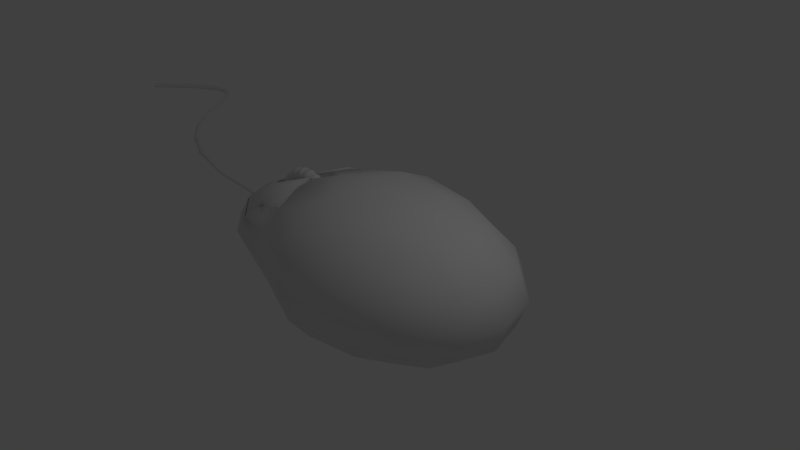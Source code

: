 # Source: untitled.blend  (saved by Blender 2.79.0; exported with 4.5.12 LTS)
import bpy
from mathutils import Matrix  # noqa: F401  (used for matrix-valued properties, if any)

bpy.ops.wm.read_factory_settings(use_empty=True)
scene = bpy.context.scene
scene.name = 'Scene'

# ---- collections
col_collection_1 = bpy.data.collections.new('Collection 1'); scene.collection.children.link(col_collection_1)

# ---- materials (node trees are filled in below, after node groups)
mat_material = bpy.data.materials.new('Material')
mat_material.alpha_threshold = 0.0
mat_material.roughness = 0.5
mat_material.line_color = (0.0, 0.0, 0.0, 1.0)

# ---- material node trees

# ---- world
world_world = bpy.data.worlds.new('World'); scene.world = world_world
world_world.color = (0.05088, 0.05088, 0.05088)
world_world.use_sun_shadow = False
world_world.sun_shadow_jitter_overblur = 0.0
world_world.cycles.sampling_method = 'MANUAL'

# ---- cameras
cam_camera = bpy.data.cameras.new('Camera')
cam_camera.clip_end = 100.0
cam_camera.lens = 35.0
cam_camera.sensor_width = 32.0
cam_camera.sensor_height = 18.0
cam_camera.ortho_scale = 7.314
cam_camera.dof.focus_distance = 0.0

# ---- lights
light_lamp = bpy.data.lights.new('Lamp', 'POINT')
light_lamp.transmission_factor = 0.0
light_lamp.cutoff_distance = 30.0
light_lamp.energy = 100.0
light_lamp.shadow_buffer_clip_start = 1.001
light_lamp.shadow_soft_size = 0.1
light_lamp.shadow_maximum_resolution = 0.006
light_lamp.use_absolute_resolution = True

# ---- meshes
me_cubeziercurve = bpy.data.meshes.new('CUBezierCurve')
me_cubeziercurve.from_pydata([(-8.346, 1.582, -1.292), (-8.32, 1.556, -1.329), (-8.346, 1.582, -1.366), (-8.372, 1.608, -1.329), (-7.794, 2.086, -1.292), (-7.771, 2.056, -1.329), (-7.794, 2.086, -1.366), (-7.816, 2.115, -1.329), (-7.383, 2.349, -1.292), (-7.37, 2.315, -1.329), (-7.383, 2.349, -1.366), (-7.397, 2.383, -1.329), (-7.076, 2.409, -1.292), (-7.08, 2.372, -1.329), (-7.076, 2.409, -1.366), (-7.072, 2.446, -1.329), (-6.833, 2.303, -1.292), (-6.855, 2.273, -1.329), (-6.833, 2.303, -1.366), (-6.812, 2.334, -1.329), (-6.616, 2.07, -1.292), (-6.644, 2.046, -1.329), (-6.616, 2.07, -1.366), (-6.587, 2.093, -1.329), (-6.384, 1.746, -1.292), (-6.414, 1.724, -1.329), (-6.384, 1.746, -1.366), (-6.354, 1.768, -1.329), (-6.099, 1.369, -1.292), (-6.127, 1.345, -1.329), (-6.099, 1.369, -1.366), (-6.071, 1.393, -1.329), (-5.722, 0.9759, -1.292), (-5.746, 0.9481, -1.329), (-5.722, 0.9759, -1.366), (-5.698, 1.004, -1.329), (-5.214, 0.6052, -1.292), (-5.233, 0.5733, -1.329), (-5.214, 0.6052, -1.366), (-5.195, 0.6372, -1.329), (-4.536, 0.294, -1.292), (-4.548, 0.259, -1.329), (-4.536, 0.294, -1.366), (-4.523, 0.329, -1.329), (-3.647, 0.08294, -1.316), (-3.649, 0.05832, -1.341), (-3.648, 0.07975, -1.366), (-3.64, 0.1191, -1.34), (-2.511, 0.003193, -1.316), (-2.508, -0.02186, -1.341), (-2.512, 3.725e-09, -1.366), (-2.504, 0.03287, -1.332), (-0.04632, -0.001853, -2.396), (0.8739, -0.001854, -2.326), (-0.04632, -0.5711, -2.326), (-0.9786, -0.001853, -2.185), (-0.04632, 0.5674, -2.326), (0.8101, 0.5279, -2.259), (0.8101, -0.5316, -2.259), (-0.9133, -0.4374, -2.14), (-0.9133, 0.4337, -2.14), (-0.04632, -0.001854, -0.2888), (-0.04632, 0.5674, -0.3596), (-0.04632, -0.5711, -0.3596), (0.8739, -0.001854, -0.3596), (0.8101, 0.5279, -0.4262), (-0.9133, 0.4337, -0.6079), (-0.9297, -0.435, -0.6083), (0.8101, -0.5316, -0.4262), (2.259, -0.001854, -1.343), (2.104, 0.5674, -1.343), (2.104, -0.001854, -0.9219), (2.104, -0.5711, -1.343), (2.104, -0.001854, -1.763), (1.958, 0.5279, -1.734), (1.958, 0.5279, -0.9511), (1.958, -0.5316, -0.9511), (1.958, -0.5316, -1.734), (-0.04632, -1.428, -1.343), (0.8739, -1.332, -1.343), (-0.04632, -1.332, -0.9219), (-0.9799, -1.097, -1.343), (-0.04632, -1.332, -1.763), (0.8101, -1.242, -1.734), (0.8101, -1.242, -0.9511), (-0.9137, -1.021, -1.005), (-0.9137, -1.021, -1.681), (-2.356, -0.1032, -1.347), (-2.253, -0.4755, -1.343), (-2.217, 0.01967, -1.04), (-2.253, 0.4718, -1.343), (-2.253, -0.001853, -1.603), (-2.103, -0.4424, -1.588), (-2.091, -0.4413, -1.148), (-2.103, 0.4387, -1.16), (-2.103, 0.4387, -1.588), (-0.04632, 1.424, -1.343), (0.8739, 1.328, -1.343), (-0.04632, 1.328, -1.763), (-0.9799, 1.093, -1.343), (-0.04632, 1.328, -0.9219), (0.8101, 1.238, -0.9511), (0.8101, 1.238, -1.734), (-0.9137, 1.018, -1.681), (-0.9137, 1.018, -1.005), (1.525, 0.4885, -2.061), (1.641, -0.001854, -2.114), (1.525, -0.4922, -2.061), (0.7463, 0.9703, -2.061), (-0.04632, 1.042, -2.114), (-0.8485, 0.7971, -1.975), (1.525, 0.9703, -1.705), (1.641, 1.042, -1.343), (1.525, 0.9703, -0.9802), (0.7463, -0.974, -2.061), (-0.04632, -1.046, -2.114), (-0.8485, -0.8008, -1.975), (1.525, -0.974, -1.705), (1.641, -1.046, -1.343), (1.525, -0.974, -0.9802), (-1.653, -0.4082, -1.842), (-1.774, -0.001853, -1.863), (-1.653, 0.4045, -1.842), (-1.654, -0.8077, -1.593), (-1.776, -0.8684, -1.343), (-1.658, -0.7713, -1.043), (-1.654, 0.804, -1.593), (-1.776, 0.8647, -1.343), (-1.654, 0.7786, -1.049), (1.525, 0.4885, -0.6241), (1.641, -0.001854, -0.571), (1.525, -0.4922, -0.6241), (0.7463, 0.9703, -0.6241), (-0.04632, 1.042, -0.571), (-0.8874, 0.7732, -0.6866), (0.7463, -0.974, -0.6241), (-0.04632, -1.046, -0.571), (-0.9019, -0.7672, -0.6864), (-1.651, -0.4078, -0.8128), (-1.65, 0.4041, -0.8137), (1.29, 0.8247, -1.954), (1.29, -0.8284, -1.954), (-1.409, -0.6852, -1.798), (-1.409, 0.6815, -1.798), (1.29, 0.8247, -0.7317), (1.29, -0.8284, -0.7317), (-1.418, -0.6749, -0.9437), (-1.409, 0.6815, -0.9502), (-0.9834, 0.1915, -0.5059), (-0.9938, -0.2039, -0.5104), (-0.6093, -0.001854, -0.4162), (-0.9618, 0.06301, -0.707), (-0.9618, -0.06672, -0.707), (-1.724, -0.1888, -0.8921), (-1.721, 0.1752, -0.8942), (-1.979, 0.01966, -0.9109), (-1.741, -0.06668, -1.023), (-1.741, 0.06297, -1.023), (-0.9133, 0.4337, -0.5448), (-0.8485, 0.7971, -0.7103), (-2.205, -0.03121, -1.034), (-2.103, 0.4387, -1.097), (-1.654, 0.804, -1.092), (-1.409, 0.6815, -0.8871), (-1.721, 0.1752, -0.8311), (-1.983, -0.0312, -0.9136), (-0.952, 0.1754, -0.5181), (-0.9133, -0.4374, -0.5448), (-0.8485, -0.8008, -0.7103), (-2.253, -0.001854, -1.083), (-2.103, -0.4424, -1.097), (-1.654, -0.8077, -1.092), (-1.409, -0.6852, -0.8871), (-1.99, -0.001854, -0.9398), (-1.721, -0.1789, -0.8311), (-0.952, -0.1791, -0.5181), (-0.9486, 0.4301, -0.5303), (-0.8485, 0.7971, -0.7734), (-2.253, -0.001854, -1.146), (-2.075, 0.4362, -1.054), (-1.654, 0.804, -1.155), (-1.422, 0.6627, -0.8555), (-1.718, 0.1913, -0.8055), (-1.99, -0.001854, -1.003), (-0.952, 0.1754, -0.5812), (-0.9617, -0.4317, -0.5336), (-0.8666, -0.7888, -0.7695), (-2.237, -0.01177, -1.134), (-2.067, -0.4391, -1.048), (-1.657, -0.7944, -1.143), (-1.431, -0.6578, -0.8536), (-1.992, -0.01177, -1.001), (-1.721, -0.2037, -0.8077), (-0.9655, -0.189, -0.5831), (-2.337, -0.1594, -1.349), (-2.337, -0.01091, -1.226), (-2.337, 0.1557, -1.336), (-2.337, 0.007207, -1.459), (-2.337, -0.1428, -1.29), (-2.337, -0.1338, -1.407), (-2.337, 0.06908, -1.238), (-2.337, -0.08848, -1.245), (-2.337, 0.1391, -1.395), (-2.337, 0.1301, -1.279), (-2.337, -0.07278, -1.447), (-2.337, 0.08477, -1.44), (-2.356, -0.007679, -1.268), (-2.356, 0.09945, -1.338), (-2.356, 0.003972, -1.417), (-2.337, -0.1428, -1.29), (-2.337, -0.1338, -1.407), (-2.356, 0.04375, -1.276), (-2.356, -0.05755, -1.28), (-2.356, 0.08879, -1.376), (-2.356, 0.08296, -1.301), (-2.356, -0.04746, -1.41), (-2.356, 0.05384, -1.405), (-2.337, -0.1594, -1.349), (-2.356, -0.09249, -1.309), (-2.356, -0.08667, -1.384), (-2.337, -0.08848, -1.245), (-2.337, -0.01091, -1.226), (-2.337, 0.06908, -1.238), (-2.337, 0.1301, -1.279), (-2.337, 0.1557, -1.336), (-2.337, 0.1391, -1.395), (-2.337, 0.08477, -1.44), (-2.337, 0.007207, -1.459), (-2.337, -0.07278, -1.447), (-2.467, -0.0545, -1.343), (-2.435, -0.07211, -1.377), (-2.435, -0.07694, -1.315), (-2.435, -0.04799, -1.291), (-2.465, -0.001853, -1.304), (-2.435, 0.03592, -1.287), (-2.435, 0.0684, -1.308), (-2.461, 0.04386, -1.335), (-2.435, 0.07323, -1.371), (-2.435, 0.04428, -1.395), (-2.465, -0.001853, -1.381), (-2.435, -0.03963, -1.398), (-2.435, -0.08577, -1.346), (-2.435, -0.006679, -1.281), (-2.435, 0.08206, -1.339), (-2.435, 0.002972, -1.405)], [], [(0, 4, 7, 3), (1, 5, 4, 0), (2, 6, 5, 1), (3, 7, 6, 2), (4, 8, 11, 7), (5, 9, 8, 4), (6, 10, 9, 5), (7, 11, 10, 6), (8, 12, 15, 11), (9, 13, 12, 8), (10, 14, 13, 9), (11, 15, 14, 10), (12, 16, 19, 15), (13, 17, 16, 12), (14, 18, 17, 13), (15, 19, 18, 14), (16, 20, 23, 19), (17, 21, 20, 16), (18, 22, 21, 17), (19, 23, 22, 18), (20, 24, 27, 23), (21, 25, 24, 20), (22, 26, 25, 21), (23, 27, 26, 22), (24, 28, 31, 27), (25, 29, 28, 24), (26, 30, 29, 25), (27, 31, 30, 26), (28, 32, 35, 31), (29, 33, 32, 28), (30, 34, 33, 29), (31, 35, 34, 30), (32, 36, 39, 35), (33, 37, 36, 32), (34, 38, 37, 33), (35, 39, 38, 34), (36, 40, 43, 39), (37, 41, 40, 36), (38, 42, 41, 37), (39, 43, 42, 38), (40, 44, 47, 43), (41, 45, 44, 40), (42, 46, 45, 41), (43, 47, 46, 42), (44, 48, 51, 47), (45, 49, 48, 44), (46, 50, 49, 45), (47, 51, 50, 46), (52, 56, 57, 53), (53, 57, 105, 106), (56, 109, 108, 57), (57, 108, 140, 105), (52, 53, 58, 54), (54, 58, 114, 115), (53, 106, 107, 58), (58, 107, 141, 114), (52, 54, 59, 55), (55, 59, 120, 121), (54, 115, 116, 59), (59, 116, 142, 120), (52, 55, 60, 56), (56, 60, 110, 109), (55, 121, 122, 60), (60, 122, 143, 110), (61, 64, 65, 62), (62, 65, 132, 133), (64, 130, 129, 65), (65, 129, 144, 132), (149, 192, 138, 185), (89, 155, 182, 139, 179), (62, 133, 159, 158), (176, 134, 181, 139), (61, 62, 158, 166, 150), (63, 167, 168, 136), (148, 176, 139, 182), (185, 138, 190, 137), (61, 63, 68, 64), (64, 68, 131, 130), (63, 136, 135, 68), (68, 135, 145, 131), (69, 73, 74, 70), (70, 74, 111, 112), (73, 106, 105, 74), (74, 105, 140, 111), (69, 70, 75, 71), (71, 75, 129, 130), (70, 112, 113, 75), (75, 113, 144, 129), (69, 71, 76, 72), (72, 76, 119, 118), (71, 130, 131, 76), (76, 131, 145, 119), (69, 72, 77, 73), (73, 77, 107, 106), (72, 118, 117, 77), (77, 117, 141, 107), (78, 82, 83, 79), (79, 83, 117, 118), (82, 115, 114, 83), (83, 114, 141, 117), (78, 79, 84, 80), (80, 84, 135, 136), (79, 118, 119, 84), (84, 119, 145, 135), (78, 80, 85, 81), (81, 85, 171, 124), (80, 136, 168, 85), (85, 168, 172, 171), (78, 81, 86, 82), (82, 86, 116, 115), (81, 124, 123, 86), (86, 123, 142, 116), (206, 211, 234, 242), (88, 92, 123, 124), (91, 121, 120, 92), (92, 120, 142, 123), (196, 203, 200, 195, 169, 161, 90), (88, 124, 171, 170), (188, 125, 190, 138), (197, 205, 202, 196, 90, 95, 91), (90, 161, 162, 127), (160, 188, 138, 192, 165), (179, 139, 181, 128), (194, 199, 204, 197, 91, 92, 88), (91, 95, 122, 121), (90, 127, 126, 95), (95, 126, 143, 122), (96, 100, 101, 97), (97, 101, 113, 112), (100, 133, 132, 101), (101, 132, 144, 113), (96, 97, 102, 98), (98, 102, 108, 109), (97, 112, 111, 102), (102, 111, 140, 108), (96, 98, 103, 99), (99, 103, 126, 127), (98, 109, 110, 103), (103, 110, 143, 126), (96, 99, 104, 100), (100, 104, 159, 133), (99, 127, 162, 104), (104, 162, 163, 159), (166, 151, 150), (151, 152, 150), (152, 175, 150), (174, 156, 173), (156, 157, 173), (157, 164, 173), (166, 164, 157, 151), (151, 157, 156, 152), (152, 156, 174, 175), (61, 150, 175, 167, 63), (177, 66, 158, 159), (178, 94, 161, 169), (94, 180, 162, 161), (180, 147, 163, 162), (147, 177, 159, 163), (154, 183, 173, 164), (184, 154, 164, 166), (66, 184, 166, 158), (183, 178, 169, 173), (67, 186, 168, 167), (93, 187, 169, 170), (189, 93, 170, 171), (146, 189, 171, 172), (186, 146, 172, 168), (191, 153, 174, 173), (153, 193, 175, 174), (193, 67, 167, 175), (187, 191, 173, 169), (134, 176, 66, 177), (89, 179, 94, 178), (179, 128, 180, 94), (128, 181, 147, 180), (181, 134, 177, 147), (182, 155, 183, 154), (148, 182, 154, 184), (176, 148, 184, 66), (155, 89, 178, 183), (185, 137, 186, 67), (188, 160, 187, 93), (125, 188, 93, 189), (190, 125, 189, 146), (137, 190, 146, 186), (165, 192, 153, 191), (192, 149, 193, 153), (149, 185, 67, 193), (160, 165, 191, 187), (198, 201, 220, 209), (196, 202, 225, 224), (201, 195, 221, 220), (199, 194, 217, 210), (200, 203, 223, 222), (197, 204, 228, 227), (203, 196, 224, 223), (202, 205, 226, 225), (205, 197, 227, 226), (195, 201, 198, 194, 88, 170, 169), (207, 213, 237, 243), (87, 218, 231, 241), (208, 215, 240, 244), (212, 206, 242, 232), (214, 207, 243, 235), (216, 208, 244, 238), (218, 212, 232, 231), (211, 214, 235, 234), (194, 198, 209, 217), (195, 200, 222, 221), (204, 199, 210, 228), (218, 87, 217, 209), (87, 219, 210, 217), (212, 218, 209, 220), (206, 212, 220, 221), (211, 206, 221, 222), (214, 211, 222, 223), (207, 214, 223, 224), (213, 207, 224, 225), (216, 213, 225, 226), (208, 216, 226, 227), (215, 208, 227, 228), (219, 215, 228, 210), (241, 231, 229, 230), (231, 232, 233, 229), (242, 234, 233, 232), (234, 235, 236, 233), (243, 237, 236, 235), (237, 238, 239, 236), (244, 240, 239, 238), (240, 230, 229, 239), (215, 219, 230, 240), (219, 87, 241, 230), (213, 216, 238, 237), (48, 233, 236, 51), (49, 229, 233, 48), (50, 239, 229, 49), (51, 236, 239, 50)])
me_cubeziercurve.polygons.foreach_set('use_smooth', [True] * 237)
me_cubeziercurve.materials.append(mat_material)
me_cubeziercurve.use_remesh_preserve_volume = False
me_cubeziercurve.use_remesh_preserve_attributes = False
me_cubeziercurve.use_mirror_vertex_groups = False
me_cubeziercurve.auto_texspace = False
me_cubeziercurve.update()
me_torus = bpy.data.meshes.new('Torus')
me_torus.from_pydata([(1.144, -1.265e-09, 4.394e-12), (1.113, -1.265e-09, 0.1144), (1.029, -1.265e-09, 0.1981), (0.9151, -1.265e-09, 0.2288), (0.8007, -1.265e-09, 0.1981), (0.717, -1.265e-09, 0.1144), (0.6863, -1.265e-09, 4.394e-12), (0.717, -1.265e-09, -0.1144), (0.8007, -1.265e-09, -0.1981), (0.9151, -1.265e-09, -0.2288), (1.029, -1.265e-09, -0.1981), (1.113, -1.265e-09, -0.1144), (1.239, 0.1632, 0.0), (1.206, 0.1588, 0.125), (1.115, 0.1468, 0.2165), (0.9914, 0.1305, 0.25), (0.8675, 0.1142, 0.2165), (0.7768, 0.1023, 0.125), (0.7436, 0.09789, 3.062e-17), (0.7768, 0.1023, -0.125), (0.8675, 0.1142, -0.2165), (0.9914, 0.1305, -0.25), (1.115, 0.1468, -0.2165), (1.206, 0.1588, -0.125), (1.105, 0.2961, 4.394e-12), (1.075, 0.2881, 0.1144), (0.9944, 0.2664, 0.1981), (0.8839, 0.2368, 0.2288), (0.7734, 0.2072, 0.1981), (0.6925, 0.1856, 0.1144), (0.6629, 0.1776, 4.394e-12), (0.6925, 0.1856, -0.1144), (0.7734, 0.2072, -0.1981), (0.8839, 0.2368, -0.2288), (0.9944, 0.2664, -0.1981), (1.075, 0.2881, -0.1144), (1.155, 0.4784, 0.0), (1.124, 0.4655, 0.125), (1.039, 0.4305, 0.2165), (0.9239, 0.3827, 0.25), (0.8084, 0.3348, 0.2165), (0.7239, 0.2998, 0.125), (0.6929, 0.287, 3.062e-17), (0.7239, 0.2998, -0.125), (0.8084, 0.3348, -0.2165), (0.9239, 0.3827, -0.25), (1.039, 0.4305, -0.2165), (1.124, 0.4655, -0.125), (0.9906, 0.5719, 4.394e-12), (0.9641, 0.5566, 0.1144), (0.8915, 0.5147, 0.1981), (0.7925, 0.4575, 0.2288), (0.6934, 0.4003, 0.1981), (0.6209, 0.3585, 0.1144), (0.5944, 0.3432, 4.394e-12), (0.6209, 0.3585, -0.1144), (0.6934, 0.4003, -0.1981), (0.7925, 0.4575, -0.2288), (0.8915, 0.5147, -0.1981), (0.9641, 0.5566, -0.1144), (0.9917, 0.761, 0.0), (0.9651, 0.7406, 0.125), (0.8925, 0.6849, 0.2165), (0.7934, 0.6088, 0.25), (0.6942, 0.5327, 0.2165), (0.6216, 0.477, 0.125), (0.595, 0.4566, 3.062e-17), (0.6216, 0.477, -0.125), (0.6942, 0.5327, -0.2165), (0.7934, 0.6088, -0.25), (0.8925, 0.6849, -0.2165), (0.9651, 0.7406, -0.125), (0.8088, 0.8088, 4.394e-12), (0.7872, 0.7872, 0.1144), (0.7279, 0.7279, 0.1981), (0.6471, 0.6471, 0.2288), (0.5662, 0.5662, 0.1981), (0.507, 0.507, 0.1144), (0.4853, 0.4853, 4.394e-12), (0.507, 0.507, -0.1144), (0.5662, 0.5662, -0.1981), (0.6471, 0.6471, -0.2288), (0.7279, 0.7279, -0.1981), (0.7872, 0.7872, -0.1144), (0.761, 0.9917, 0.0), (0.7406, 0.9651, 0.125), (0.6849, 0.8925, 0.2165), (0.6088, 0.7934, 0.25), (0.5327, 0.6942, 0.2165), (0.477, 0.6216, 0.125), (0.4566, 0.595, 3.062e-17), (0.477, 0.6216, -0.125), (0.5327, 0.6942, -0.2165), (0.6088, 0.7934, -0.25), (0.6849, 0.8925, -0.2165), (0.7406, 0.9651, -0.125), (0.5719, 0.9906, 4.394e-12), (0.5566, 0.9641, 0.1144), (0.5147, 0.8915, 0.1981), (0.4575, 0.7925, 0.2288), (0.4003, 0.6934, 0.1981), (0.3585, 0.6209, 0.1144), (0.3432, 0.5944, 4.394e-12), (0.3585, 0.6209, -0.1144), (0.4003, 0.6934, -0.1981), (0.4575, 0.7925, -0.2288), (0.5147, 0.8915, -0.1981), (0.5566, 0.9641, -0.1144), (0.4784, 1.155, 0.0), (0.4655, 1.124, 0.125), (0.4305, 1.039, 0.2165), (0.3827, 0.9239, 0.25), (0.3348, 0.8084, 0.2165), (0.2998, 0.7239, 0.125), (0.287, 0.6929, 3.062e-17), (0.2998, 0.7239, -0.125), (0.3348, 0.8084, -0.2165), (0.3827, 0.9239, -0.25), (0.4305, 1.039, -0.2165), (0.4655, 1.124, -0.125), (0.2961, 1.105, 4.394e-12), (0.2881, 1.075, 0.1144), (0.2664, 0.9944, 0.1981), (0.2368, 0.8839, 0.2288), (0.2072, 0.7734, 0.1981), (0.1856, 0.6925, 0.1144), (0.1776, 0.6629, 4.394e-12), (0.1856, 0.6925, -0.1144), (0.2072, 0.7734, -0.1981), (0.2368, 0.8839, -0.2288), (0.2664, 0.9944, -0.1981), (0.2881, 1.075, -0.1144), (0.1632, 1.239, 0.0), (0.1588, 1.206, 0.125), (0.1468, 1.115, 0.2165), (0.1305, 0.9914, 0.25), (0.1142, 0.8675, 0.2165), (0.1023, 0.7768, 0.125), (0.09789, 0.7436, 3.062e-17), (0.1023, 0.7768, -0.125), (0.1142, 0.8675, -0.2165), (0.1305, 0.9914, -0.25), (0.1468, 1.115, -0.2165), (0.1588, 1.206, -0.125), (7.94e-08, 1.144, 4.394e-12), (7.708e-08, 1.113, 0.1144), (7.076e-08, 1.029, 0.1981), (6.213e-08, 0.9151, 0.2288), (5.349e-08, 0.8007, 0.1981), (4.717e-08, 0.717, 0.1144), (4.486e-08, 0.6863, 4.394e-12), (4.717e-08, 0.717, -0.1144), (5.349e-08, 0.8007, -0.1981), (6.213e-08, 0.9151, -0.2288), (7.076e-08, 1.029, -0.1981), (7.708e-08, 1.113, -0.1144), (-0.1632, 1.239, 0.0), (-0.1588, 1.206, 0.125), (-0.1468, 1.115, 0.2165), (-0.1305, 0.9914, 0.25), (-0.1142, 0.8675, 0.2165), (-0.1023, 0.7768, 0.125), (-0.09789, 0.7436, 3.062e-17), (-0.1023, 0.7768, -0.125), (-0.1142, 0.8675, -0.2165), (-0.1305, 0.9914, -0.25), (-0.1468, 1.115, -0.2165), (-0.1588, 1.206, -0.125), (-0.2961, 1.105, 4.394e-12), (-0.2881, 1.075, 0.1144), (-0.2664, 0.9944, 0.1981), (-0.2368, 0.8839, 0.2288), (-0.2072, 0.7734, 0.1981), (-0.1856, 0.6925, 0.1144), (-0.1776, 0.6629, 4.394e-12), (-0.1856, 0.6925, -0.1144), (-0.2072, 0.7734, -0.1981), (-0.2368, 0.8839, -0.2288), (-0.2664, 0.9944, -0.1981), (-0.2881, 1.075, -0.1144), (-0.4784, 1.155, 0.0), (-0.4655, 1.124, 0.125), (-0.4305, 1.039, 0.2165), (-0.3827, 0.9239, 0.25), (-0.3348, 0.8084, 0.2165), (-0.2998, 0.7239, 0.125), (-0.287, 0.6929, 3.062e-17), (-0.2998, 0.7239, -0.125), (-0.3348, 0.8084, -0.2165), (-0.3827, 0.9239, -0.25), (-0.4305, 1.039, -0.2165), (-0.4655, 1.124, -0.125), (-0.5719, 0.9906, 4.394e-12), (-0.5566, 0.9641, 0.1144), (-0.5147, 0.8915, 0.1981), (-0.4575, 0.7925, 0.2288), (-0.4003, 0.6934, 0.1981), (-0.3585, 0.6209, 0.1144), (-0.3432, 0.5944, 4.394e-12), (-0.3585, 0.6209, -0.1144), (-0.4003, 0.6934, -0.1981), (-0.4575, 0.7925, -0.2288), (-0.5147, 0.8915, -0.1981), (-0.5566, 0.9641, -0.1144), (-0.761, 0.9917, 0.0), (-0.7406, 0.9651, 0.125), (-0.6849, 0.8925, 0.2165), (-0.6088, 0.7934, 0.25), (-0.5327, 0.6942, 0.2165), (-0.477, 0.6216, 0.125), (-0.4566, 0.595, 3.062e-17), (-0.477, 0.6216, -0.125), (-0.5327, 0.6942, -0.2165), (-0.6088, 0.7934, -0.25), (-0.6849, 0.8925, -0.2165), (-0.7406, 0.9651, -0.125), (-0.8088, 0.8088, 4.394e-12), (-0.7872, 0.7872, 0.1144), (-0.7279, 0.7279, 0.1981), (-0.6471, 0.6471, 0.2288), (-0.5662, 0.5662, 0.1981), (-0.507, 0.507, 0.1144), (-0.4853, 0.4853, 4.394e-12), (-0.507, 0.507, -0.1144), (-0.5662, 0.5662, -0.1981), (-0.6471, 0.6471, -0.2288), (-0.7279, 0.7279, -0.1981), (-0.7872, 0.7872, -0.1144), (-0.9917, 0.761, 0.0), (-0.9651, 0.7406, 0.125), (-0.8925, 0.6849, 0.2165), (-0.7934, 0.6088, 0.25), (-0.6942, 0.5327, 0.2165), (-0.6216, 0.477, 0.125), (-0.595, 0.4566, 3.062e-17), (-0.6216, 0.477, -0.125), (-0.6942, 0.5327, -0.2165), (-0.7934, 0.6088, -0.25), (-0.8925, 0.6849, -0.2165), (-0.9651, 0.7406, -0.125), (-0.9906, 0.5719, 4.394e-12), (-0.9641, 0.5566, 0.1144), (-0.8915, 0.5147, 0.1981), (-0.7925, 0.4575, 0.2288), (-0.6934, 0.4003, 0.1981), (-0.6209, 0.3585, 0.1144), (-0.5944, 0.3432, 4.394e-12), (-0.6209, 0.3585, -0.1144), (-0.6934, 0.4003, -0.1981), (-0.7925, 0.4575, -0.2288), (-0.8915, 0.5147, -0.1981), (-0.9641, 0.5566, -0.1144), (-1.155, 0.4784, 0.0), (-1.124, 0.4655, 0.125), (-1.039, 0.4305, 0.2165), (-0.9239, 0.3827, 0.25), (-0.8084, 0.3348, 0.2165), (-0.7239, 0.2998, 0.125), (-0.6929, 0.287, 3.062e-17), (-0.7239, 0.2998, -0.125), (-0.8084, 0.3348, -0.2165), (-0.9239, 0.3827, -0.25), (-1.039, 0.4305, -0.2165), (-1.124, 0.4655, -0.125), (-1.105, 0.2961, 4.394e-12), (-1.075, 0.2881, 0.1144), (-0.9944, 0.2664, 0.1981), (-0.8839, 0.2368, 0.2288), (-0.7734, 0.2072, 0.1981), (-0.6925, 0.1856, 0.1144), (-0.6629, 0.1776, 4.394e-12), (-0.6925, 0.1856, -0.1144), (-0.7734, 0.2072, -0.1981), (-0.8839, 0.2368, -0.2288), (-0.9944, 0.2664, -0.1981), (-1.075, 0.2881, -0.1144), (-1.239, 0.1632, 0.0), (-1.206, 0.1588, 0.125), (-1.115, 0.1468, 0.2165), (-0.9914, 0.1305, 0.25), (-0.8675, 0.1142, 0.2165), (-0.7768, 0.1023, 0.125), (-0.7436, 0.09789, 3.062e-17), (-0.7768, 0.1023, -0.125), (-0.8675, 0.1142, -0.2165), (-0.9914, 0.1305, -0.25), (-1.115, 0.1468, -0.2165), (-1.206, 0.1588, -0.125), (-1.144, 9.873e-08, 4.394e-12), (-1.113, 9.605e-08, 0.1144), (-1.029, 8.873e-08, 0.1981), (-0.9151, 7.873e-08, 0.2288), (-0.8007, 6.873e-08, 0.1981), (-0.717, 6.141e-08, 0.1144), (-0.6863, 5.873e-08, 4.394e-12), (-0.717, 6.141e-08, -0.1144), (-0.8007, 6.873e-08, -0.1981), (-0.9151, 7.873e-08, -0.2288), (-1.029, 8.873e-08, -0.1981), (-1.113, 9.605e-08, -0.1144), (-1.239, -0.1632, 0.0), (-1.206, -0.1588, 0.125), (-1.115, -0.1468, 0.2165), (-0.9914, -0.1305, 0.25), (-0.8675, -0.1142, 0.2165), (-0.7768, -0.1023, 0.125), (-0.7436, -0.09789, 3.062e-17), (-0.7768, -0.1023, -0.125), (-0.8675, -0.1142, -0.2165), (-0.9914, -0.1305, -0.25), (-1.115, -0.1468, -0.2165), (-1.206, -0.1588, -0.125), (-1.105, -0.2961, 4.394e-12), (-1.075, -0.2881, 0.1144), (-0.9944, -0.2664, 0.1981), (-0.8839, -0.2368, 0.2288), (-0.7734, -0.2072, 0.1981), (-0.6925, -0.1856, 0.1144), (-0.6629, -0.1776, 4.394e-12), (-0.6925, -0.1856, -0.1144), (-0.7734, -0.2072, -0.1981), (-0.8839, -0.2368, -0.2288), (-0.9944, -0.2664, -0.1981), (-1.075, -0.2881, -0.1144), (-1.155, -0.4784, 0.0), (-1.124, -0.4655, 0.125), (-1.039, -0.4305, 0.2165), (-0.9239, -0.3827, 0.25), (-0.8084, -0.3348, 0.2165), (-0.7239, -0.2998, 0.125), (-0.6929, -0.287, 3.062e-17), (-0.7239, -0.2998, -0.125), (-0.8084, -0.3348, -0.2165), (-0.9239, -0.3827, -0.25), (-1.039, -0.4305, -0.2165), (-1.124, -0.4655, -0.125), (-0.9906, -0.5719, 4.394e-12), (-0.9641, -0.5566, 0.1144), (-0.8915, -0.5147, 0.1981), (-0.7925, -0.4575, 0.2288), (-0.6934, -0.4003, 0.1981), (-0.6209, -0.3585, 0.1144), (-0.5944, -0.3432, 4.394e-12), (-0.6209, -0.3585, -0.1144), (-0.6934, -0.4003, -0.1981), (-0.7925, -0.4575, -0.2288), (-0.8915, -0.5147, -0.1981), (-0.9641, -0.5566, -0.1144), (-0.9917, -0.761, 0.0), (-0.9651, -0.7406, 0.125), (-0.8925, -0.6849, 0.2165), (-0.7934, -0.6088, 0.25), (-0.6942, -0.5327, 0.2165), (-0.6216, -0.477, 0.125), (-0.595, -0.4566, 3.062e-17), (-0.6216, -0.477, -0.125), (-0.6942, -0.5327, -0.2165), (-0.7934, -0.6088, -0.25), (-0.8925, -0.6849, -0.2165), (-0.9651, -0.7406, -0.125), (-0.8088, -0.8088, 4.394e-12), (-0.7872, -0.7872, 0.1144), (-0.7279, -0.7279, 0.1981), (-0.6471, -0.6471, 0.2288), (-0.5662, -0.5662, 0.1981), (-0.507, -0.507, 0.1144), (-0.4853, -0.4853, 4.394e-12), (-0.507, -0.507, -0.1144), (-0.5662, -0.5662, -0.1981), (-0.6471, -0.6471, -0.2288), (-0.7279, -0.7279, -0.1981), (-0.7872, -0.7872, -0.1144), (-0.761, -0.9917, 0.0), (-0.7406, -0.9651, 0.125), (-0.6849, -0.8925, 0.2165), (-0.6088, -0.7934, 0.25), (-0.5327, -0.6942, 0.2165), (-0.477, -0.6216, 0.125), (-0.4566, -0.595, 3.062e-17), (-0.477, -0.6216, -0.125), (-0.5327, -0.6942, -0.2165), (-0.6088, -0.7934, -0.25), (-0.6849, -0.8925, -0.2165), (-0.7406, -0.9651, -0.125), (-0.5719, -0.9906, 4.394e-12), (-0.5566, -0.9641, 0.1144), (-0.5147, -0.8915, 0.1981), (-0.4575, -0.7925, 0.2288), (-0.4003, -0.6934, 0.1981), (-0.3585, -0.6209, 0.1144), (-0.3432, -0.5944, 4.394e-12), (-0.3585, -0.6209, -0.1144), (-0.4003, -0.6934, -0.1981), (-0.4575, -0.7925, -0.2288), (-0.5147, -0.8915, -0.1981), (-0.5566, -0.9641, -0.1144), (-0.4784, -1.155, 0.0), (-0.4655, -1.124, 0.125), (-0.4305, -1.039, 0.2165), (-0.3827, -0.9239, 0.25), (-0.3348, -0.8084, 0.2165), (-0.2998, -0.7239, 0.125), (-0.287, -0.6929, 3.062e-17), (-0.2998, -0.7239, -0.125), (-0.3348, -0.8084, -0.2165), (-0.3827, -0.9239, -0.25), (-0.4305, -1.039, -0.2165), (-0.4655, -1.124, -0.125), (-0.2961, -1.105, 4.394e-12), (-0.2881, -1.075, 0.1144), (-0.2664, -0.9944, 0.1981), (-0.2368, -0.8839, 0.2288), (-0.2072, -0.7734, 0.1981), (-0.1856, -0.6925, 0.1144), (-0.1776, -0.6629, 4.394e-12), (-0.1856, -0.6925, -0.1144), (-0.2072, -0.7734, -0.1981), (-0.2368, -0.8839, -0.2288), (-0.2664, -0.9944, -0.1981), (-0.2881, -1.075, -0.1144), (-0.1632, -1.239, 0.0), (-0.1588, -1.206, 0.125), (-0.1468, -1.115, 0.2165), (-0.1305, -0.9914, 0.25), (-0.1142, -0.8675, 0.2165), (-0.1023, -0.7768, 0.125), (-0.0979, -0.7436, 3.062e-17), (-0.1023, -0.7768, -0.125), (-0.1142, -0.8675, -0.2165), (-0.1305, -0.9914, -0.25), (-0.1468, -1.115, -0.2165), (-0.1588, -1.206, -0.125), (7.94e-08, -1.144, 4.394e-12), (7.708e-08, -1.113, 0.1144), (7.076e-08, -1.029, 0.1981), (6.213e-08, -0.9151, 0.2288), (5.349e-08, -0.8007, 0.1981), (4.717e-08, -0.717, 0.1144), (4.486e-08, -0.6863, 4.394e-12), (4.717e-08, -0.717, -0.1144), (5.349e-08, -0.8007, -0.1981), (6.213e-08, -0.9151, -0.2288), (7.076e-08, -1.029, -0.1981), (7.708e-08, -1.113, -0.1144), (0.1632, -1.239, 0.0), (0.1588, -1.206, 0.125), (0.1468, -1.115, 0.2165), (0.1305, -0.9914, 0.25), (0.1142, -0.8675, 0.2165), (0.1023, -0.7768, 0.125), (0.09789, -0.7436, 3.062e-17), (0.1023, -0.7768, -0.125), (0.1142, -0.8675, -0.2165), (0.1305, -0.9914, -0.25), (0.1468, -1.115, -0.2165), (0.1588, -1.206, -0.125), (0.2961, -1.105, 4.394e-12), (0.2881, -1.075, 0.1144), (0.2664, -0.9944, 0.1981), (0.2368, -0.8839, 0.2288), (0.2072, -0.7734, 0.1981), (0.1856, -0.6925, 0.1144), (0.1776, -0.6629, 4.394e-12), (0.1856, -0.6925, -0.1144), (0.2072, -0.7734, -0.1981), (0.2368, -0.8839, -0.2288), (0.2664, -0.9944, -0.1981), (0.2881, -1.075, -0.1144), (0.4784, -1.155, 0.0), (0.4655, -1.124, 0.125), (0.4305, -1.039, 0.2165), (0.3827, -0.9239, 0.25), (0.3348, -0.8084, 0.2165), (0.2998, -0.7239, 0.125), (0.287, -0.6929, 3.062e-17), (0.2998, -0.7239, -0.125), (0.3348, -0.8084, -0.2165), (0.3827, -0.9239, -0.25), (0.4305, -1.039, -0.2165), (0.4655, -1.124, -0.125), (0.5719, -0.9906, 4.394e-12), (0.5566, -0.9641, 0.1144), (0.5147, -0.8915, 0.1981), (0.4575, -0.7925, 0.2288), (0.4003, -0.6934, 0.1981), (0.3585, -0.6209, 0.1144), (0.3432, -0.5944, 4.394e-12), (0.3585, -0.6209, -0.1144), (0.4003, -0.6934, -0.1981), (0.4575, -0.7925, -0.2288), (0.5147, -0.8915, -0.1981), (0.5566, -0.9641, -0.1144), (0.761, -0.9917, 0.0), (0.7406, -0.9651, 0.125), (0.6849, -0.8925, 0.2165), (0.6088, -0.7934, 0.25), (0.5327, -0.6942, 0.2165), (0.477, -0.6216, 0.125), (0.4566, -0.595, 3.062e-17), (0.477, -0.6216, -0.125), (0.5327, -0.6942, -0.2165), (0.6088, -0.7934, -0.25), (0.6849, -0.8925, -0.2165), (0.7406, -0.9651, -0.125), (0.8088, -0.8088, 4.394e-12), (0.7872, -0.7872, 0.1144), (0.7279, -0.7279, 0.1981), (0.6471, -0.6471, 0.2288), (0.5662, -0.5662, 0.1981), (0.507, -0.507, 0.1144), (0.4853, -0.4853, 4.394e-12), (0.507, -0.507, -0.1144), (0.5662, -0.5662, -0.1981), (0.6471, -0.6471, -0.2288), (0.7279, -0.7279, -0.1981), (0.7872, -0.7872, -0.1144), (0.9917, -0.761, 0.0), (0.9651, -0.7406, 0.125), (0.8925, -0.6849, 0.2165), (0.7934, -0.6088, 0.25), (0.6942, -0.5327, 0.2165), (0.6216, -0.477, 0.125), (0.595, -0.4566, 3.062e-17), (0.6216, -0.477, -0.125), (0.6942, -0.5327, -0.2165), (0.7934, -0.6088, -0.25), (0.8925, -0.6849, -0.2165), (0.9651, -0.7406, -0.125), (0.9906, -0.5719, 4.394e-12), (0.9641, -0.5566, 0.1144), (0.8915, -0.5147, 0.1981), (0.7925, -0.4575, 0.2288), (0.6934, -0.4003, 0.1981), (0.6209, -0.3585, 0.1144), (0.5944, -0.3432, 4.394e-12), (0.6209, -0.3585, -0.1144), (0.6934, -0.4003, -0.1981), (0.7925, -0.4575, -0.2288), (0.8915, -0.5147, -0.1981), (0.9641, -0.5566, -0.1144), (1.155, -0.4784, 0.0), (1.124, -0.4655, 0.125), (1.039, -0.4305, 0.2165), (0.9239, -0.3827, 0.25), (0.8084, -0.3348, 0.2165), (0.7239, -0.2998, 0.125), (0.6929, -0.287, 3.062e-17), (0.7239, -0.2998, -0.125), (0.8084, -0.3348, -0.2165), (0.9239, -0.3827, -0.25), (1.039, -0.4305, -0.2165), (1.124, -0.4655, -0.125), (1.105, -0.2961, 4.394e-12), (1.075, -0.2881, 0.1144), (0.9944, -0.2664, 0.1981), (0.8839, -0.2368, 0.2288), (0.7734, -0.2072, 0.1981), (0.6925, -0.1856, 0.1144), (0.6629, -0.1776, 4.394e-12), (0.6925, -0.1856, -0.1144), (0.7734, -0.2072, -0.1981), (0.8839, -0.2368, -0.2288), (0.9944, -0.2664, -0.1981), (1.075, -0.2881, -0.1144), (1.239, -0.1632, 0.0), (1.206, -0.1588, 0.125), (1.115, -0.1468, 0.2165), (0.9914, -0.1305, 0.25), (0.8675, -0.1142, 0.2165), (0.7768, -0.1023, 0.125), (0.7436, -0.09789, 3.062e-17), (0.7768, -0.1023, -0.125), (0.8675, -0.1142, -0.2165), (0.9914, -0.1305, -0.25), (1.115, -0.1468, -0.2165), (1.206, -0.1588, -0.125)], [], [(0, 12, 13, 1), (1, 13, 14, 2), (2, 14, 15, 3), (3, 15, 16, 4), (4, 16, 17, 5), (5, 17, 18, 6), (6, 18, 19, 7), (7, 19, 20, 8), (8, 20, 21, 9), (9, 21, 22, 10), (10, 22, 23, 11), (11, 23, 12, 0), (12, 24, 25, 13), (13, 25, 26, 14), (14, 26, 27, 15), (15, 27, 28, 16), (16, 28, 29, 17), (17, 29, 30, 18), (18, 30, 31, 19), (19, 31, 32, 20), (20, 32, 33, 21), (21, 33, 34, 22), (22, 34, 35, 23), (23, 35, 24, 12), (24, 36, 37, 25), (25, 37, 38, 26), (26, 38, 39, 27), (27, 39, 40, 28), (28, 40, 41, 29), (29, 41, 42, 30), (30, 42, 43, 31), (31, 43, 44, 32), (32, 44, 45, 33), (33, 45, 46, 34), (34, 46, 47, 35), (35, 47, 36, 24), (36, 48, 49, 37), (37, 49, 50, 38), (38, 50, 51, 39), (39, 51, 52, 40), (40, 52, 53, 41), (41, 53, 54, 42), (42, 54, 55, 43), (43, 55, 56, 44), (44, 56, 57, 45), (45, 57, 58, 46), (46, 58, 59, 47), (47, 59, 48, 36), (48, 60, 61, 49), (49, 61, 62, 50), (50, 62, 63, 51), (51, 63, 64, 52), (52, 64, 65, 53), (53, 65, 66, 54), (54, 66, 67, 55), (55, 67, 68, 56), (56, 68, 69, 57), (57, 69, 70, 58), (58, 70, 71, 59), (59, 71, 60, 48), (60, 72, 73, 61), (61, 73, 74, 62), (62, 74, 75, 63), (63, 75, 76, 64), (64, 76, 77, 65), (65, 77, 78, 66), (66, 78, 79, 67), (67, 79, 80, 68), (68, 80, 81, 69), (69, 81, 82, 70), (70, 82, 83, 71), (71, 83, 72, 60), (72, 84, 85, 73), (73, 85, 86, 74), (74, 86, 87, 75), (75, 87, 88, 76), (76, 88, 89, 77), (77, 89, 90, 78), (78, 90, 91, 79), (79, 91, 92, 80), (80, 92, 93, 81), (81, 93, 94, 82), (82, 94, 95, 83), (83, 95, 84, 72), (84, 96, 97, 85), (85, 97, 98, 86), (86, 98, 99, 87), (87, 99, 100, 88), (88, 100, 101, 89), (89, 101, 102, 90), (90, 102, 103, 91), (91, 103, 104, 92), (92, 104, 105, 93), (93, 105, 106, 94), (94, 106, 107, 95), (95, 107, 96, 84), (96, 108, 109, 97), (97, 109, 110, 98), (98, 110, 111, 99), (99, 111, 112, 100), (100, 112, 113, 101), (101, 113, 114, 102), (102, 114, 115, 103), (103, 115, 116, 104), (104, 116, 117, 105), (105, 117, 118, 106), (106, 118, 119, 107), (107, 119, 108, 96), (108, 120, 121, 109), (109, 121, 122, 110), (110, 122, 123, 111), (111, 123, 124, 112), (112, 124, 125, 113), (113, 125, 126, 114), (114, 126, 127, 115), (115, 127, 128, 116), (116, 128, 129, 117), (117, 129, 130, 118), (118, 130, 131, 119), (119, 131, 120, 108), (120, 132, 133, 121), (121, 133, 134, 122), (122, 134, 135, 123), (123, 135, 136, 124), (124, 136, 137, 125), (125, 137, 138, 126), (126, 138, 139, 127), (127, 139, 140, 128), (128, 140, 141, 129), (129, 141, 142, 130), (130, 142, 143, 131), (131, 143, 132, 120), (132, 144, 145, 133), (133, 145, 146, 134), (134, 146, 147, 135), (135, 147, 148, 136), (136, 148, 149, 137), (137, 149, 150, 138), (138, 150, 151, 139), (139, 151, 152, 140), (140, 152, 153, 141), (141, 153, 154, 142), (142, 154, 155, 143), (143, 155, 144, 132), (144, 156, 157, 145), (145, 157, 158, 146), (146, 158, 159, 147), (147, 159, 160, 148), (148, 160, 161, 149), (149, 161, 162, 150), (150, 162, 163, 151), (151, 163, 164, 152), (152, 164, 165, 153), (153, 165, 166, 154), (154, 166, 167, 155), (155, 167, 156, 144), (156, 168, 169, 157), (157, 169, 170, 158), (158, 170, 171, 159), (159, 171, 172, 160), (160, 172, 173, 161), (161, 173, 174, 162), (162, 174, 175, 163), (163, 175, 176, 164), (164, 176, 177, 165), (165, 177, 178, 166), (166, 178, 179, 167), (167, 179, 168, 156), (168, 180, 181, 169), (169, 181, 182, 170), (170, 182, 183, 171), (171, 183, 184, 172), (172, 184, 185, 173), (173, 185, 186, 174), (174, 186, 187, 175), (175, 187, 188, 176), (176, 188, 189, 177), (177, 189, 190, 178), (178, 190, 191, 179), (179, 191, 180, 168), (180, 192, 193, 181), (181, 193, 194, 182), (182, 194, 195, 183), (183, 195, 196, 184), (184, 196, 197, 185), (185, 197, 198, 186), (186, 198, 199, 187), (187, 199, 200, 188), (188, 200, 201, 189), (189, 201, 202, 190), (190, 202, 203, 191), (191, 203, 192, 180), (192, 204, 205, 193), (193, 205, 206, 194), (194, 206, 207, 195), (195, 207, 208, 196), (196, 208, 209, 197), (197, 209, 210, 198), (198, 210, 211, 199), (199, 211, 212, 200), (200, 212, 213, 201), (201, 213, 214, 202), (202, 214, 215, 203), (203, 215, 204, 192), (204, 216, 217, 205), (205, 217, 218, 206), (206, 218, 219, 207), (207, 219, 220, 208), (208, 220, 221, 209), (209, 221, 222, 210), (210, 222, 223, 211), (211, 223, 224, 212), (212, 224, 225, 213), (213, 225, 226, 214), (214, 226, 227, 215), (215, 227, 216, 204), (216, 228, 229, 217), (217, 229, 230, 218), (218, 230, 231, 219), (219, 231, 232, 220), (220, 232, 233, 221), (221, 233, 234, 222), (222, 234, 235, 223), (223, 235, 236, 224), (224, 236, 237, 225), (225, 237, 238, 226), (226, 238, 239, 227), (227, 239, 228, 216), (228, 240, 241, 229), (229, 241, 242, 230), (230, 242, 243, 231), (231, 243, 244, 232), (232, 244, 245, 233), (233, 245, 246, 234), (234, 246, 247, 235), (235, 247, 248, 236), (236, 248, 249, 237), (237, 249, 250, 238), (238, 250, 251, 239), (239, 251, 240, 228), (240, 252, 253, 241), (241, 253, 254, 242), (242, 254, 255, 243), (243, 255, 256, 244), (244, 256, 257, 245), (245, 257, 258, 246), (246, 258, 259, 247), (247, 259, 260, 248), (248, 260, 261, 249), (249, 261, 262, 250), (250, 262, 263, 251), (251, 263, 252, 240), (252, 264, 265, 253), (253, 265, 266, 254), (254, 266, 267, 255), (255, 267, 268, 256), (256, 268, 269, 257), (257, 269, 270, 258), (258, 270, 271, 259), (259, 271, 272, 260), (260, 272, 273, 261), (261, 273, 274, 262), (262, 274, 275, 263), (263, 275, 264, 252), (264, 276, 277, 265), (265, 277, 278, 266), (266, 278, 279, 267), (267, 279, 280, 268), (268, 280, 281, 269), (269, 281, 282, 270), (270, 282, 283, 271), (271, 283, 284, 272), (272, 284, 285, 273), (273, 285, 286, 274), (274, 286, 287, 275), (275, 287, 276, 264), (276, 288, 289, 277), (277, 289, 290, 278), (278, 290, 291, 279), (279, 291, 292, 280), (280, 292, 293, 281), (281, 293, 294, 282), (282, 294, 295, 283), (283, 295, 296, 284), (284, 296, 297, 285), (285, 297, 298, 286), (286, 298, 299, 287), (287, 299, 288, 276), (288, 300, 301, 289), (289, 301, 302, 290), (290, 302, 303, 291), (291, 303, 304, 292), (292, 304, 305, 293), (293, 305, 306, 294), (294, 306, 307, 295), (295, 307, 308, 296), (296, 308, 309, 297), (297, 309, 310, 298), (298, 310, 311, 299), (299, 311, 300, 288), (300, 312, 313, 301), (301, 313, 314, 302), (302, 314, 315, 303), (303, 315, 316, 304), (304, 316, 317, 305), (305, 317, 318, 306), (306, 318, 319, 307), (307, 319, 320, 308), (308, 320, 321, 309), (309, 321, 322, 310), (310, 322, 323, 311), (311, 323, 312, 300), (312, 324, 325, 313), (313, 325, 326, 314), (314, 326, 327, 315), (315, 327, 328, 316), (316, 328, 329, 317), (317, 329, 330, 318), (318, 330, 331, 319), (319, 331, 332, 320), (320, 332, 333, 321), (321, 333, 334, 322), (322, 334, 335, 323), (323, 335, 324, 312), (324, 336, 337, 325), (325, 337, 338, 326), (326, 338, 339, 327), (327, 339, 340, 328), (328, 340, 341, 329), (329, 341, 342, 330), (330, 342, 343, 331), (331, 343, 344, 332), (332, 344, 345, 333), (333, 345, 346, 334), (334, 346, 347, 335), (335, 347, 336, 324), (336, 348, 349, 337), (337, 349, 350, 338), (338, 350, 351, 339), (339, 351, 352, 340), (340, 352, 353, 341), (341, 353, 354, 342), (342, 354, 355, 343), (343, 355, 356, 344), (344, 356, 357, 345), (345, 357, 358, 346), (346, 358, 359, 347), (347, 359, 348, 336), (348, 360, 361, 349), (349, 361, 362, 350), (350, 362, 363, 351), (351, 363, 364, 352), (352, 364, 365, 353), (353, 365, 366, 354), (354, 366, 367, 355), (355, 367, 368, 356), (356, 368, 369, 357), (357, 369, 370, 358), (358, 370, 371, 359), (359, 371, 360, 348), (360, 372, 373, 361), (361, 373, 374, 362), (362, 374, 375, 363), (363, 375, 376, 364), (364, 376, 377, 365), (365, 377, 378, 366), (366, 378, 379, 367), (367, 379, 380, 368), (368, 380, 381, 369), (369, 381, 382, 370), (370, 382, 383, 371), (371, 383, 372, 360), (372, 384, 385, 373), (373, 385, 386, 374), (374, 386, 387, 375), (375, 387, 388, 376), (376, 388, 389, 377), (377, 389, 390, 378), (378, 390, 391, 379), (379, 391, 392, 380), (380, 392, 393, 381), (381, 393, 394, 382), (382, 394, 395, 383), (383, 395, 384, 372), (384, 396, 397, 385), (385, 397, 398, 386), (386, 398, 399, 387), (387, 399, 400, 388), (388, 400, 401, 389), (389, 401, 402, 390), (390, 402, 403, 391), (391, 403, 404, 392), (392, 404, 405, 393), (393, 405, 406, 394), (394, 406, 407, 395), (395, 407, 396, 384), (396, 408, 409, 397), (397, 409, 410, 398), (398, 410, 411, 399), (399, 411, 412, 400), (400, 412, 413, 401), (401, 413, 414, 402), (402, 414, 415, 403), (403, 415, 416, 404), (404, 416, 417, 405), (405, 417, 418, 406), (406, 418, 419, 407), (407, 419, 408, 396), (408, 420, 421, 409), (409, 421, 422, 410), (410, 422, 423, 411), (411, 423, 424, 412), (412, 424, 425, 413), (413, 425, 426, 414), (414, 426, 427, 415), (415, 427, 428, 416), (416, 428, 429, 417), (417, 429, 430, 418), (418, 430, 431, 419), (419, 431, 420, 408), (420, 432, 433, 421), (421, 433, 434, 422), (422, 434, 435, 423), (423, 435, 436, 424), (424, 436, 437, 425), (425, 437, 438, 426), (426, 438, 439, 427), (427, 439, 440, 428), (428, 440, 441, 429), (429, 441, 442, 430), (430, 442, 443, 431), (431, 443, 432, 420), (432, 444, 445, 433), (433, 445, 446, 434), (434, 446, 447, 435), (435, 447, 448, 436), (436, 448, 449, 437), (437, 449, 450, 438), (438, 450, 451, 439), (439, 451, 452, 440), (440, 452, 453, 441), (441, 453, 454, 442), (442, 454, 455, 443), (443, 455, 444, 432), (444, 456, 457, 445), (445, 457, 458, 446), (446, 458, 459, 447), (447, 459, 460, 448), (448, 460, 461, 449), (449, 461, 462, 450), (450, 462, 463, 451), (451, 463, 464, 452), (452, 464, 465, 453), (453, 465, 466, 454), (454, 466, 467, 455), (455, 467, 456, 444), (456, 468, 469, 457), (457, 469, 470, 458), (458, 470, 471, 459), (459, 471, 472, 460), (460, 472, 473, 461), (461, 473, 474, 462), (462, 474, 475, 463), (463, 475, 476, 464), (464, 476, 477, 465), (465, 477, 478, 466), (466, 478, 479, 467), (467, 479, 468, 456), (468, 480, 481, 469), (469, 481, 482, 470), (470, 482, 483, 471), (471, 483, 484, 472), (472, 484, 485, 473), (473, 485, 486, 474), (474, 486, 487, 475), (475, 487, 488, 476), (476, 488, 489, 477), (477, 489, 490, 478), (478, 490, 491, 479), (479, 491, 480, 468), (480, 492, 493, 481), (481, 493, 494, 482), (482, 494, 495, 483), (483, 495, 496, 484), (484, 496, 497, 485), (485, 497, 498, 486), (486, 498, 499, 487), (487, 499, 500, 488), (488, 500, 501, 489), (489, 501, 502, 490), (490, 502, 503, 491), (491, 503, 492, 480), (492, 504, 505, 493), (493, 505, 506, 494), (494, 506, 507, 495), (495, 507, 508, 496), (496, 508, 509, 497), (497, 509, 510, 498), (498, 510, 511, 499), (499, 511, 512, 500), (500, 512, 513, 501), (501, 513, 514, 502), (502, 514, 515, 503), (503, 515, 504, 492), (504, 516, 517, 505), (505, 517, 518, 506), (506, 518, 519, 507), (507, 519, 520, 508), (508, 520, 521, 509), (509, 521, 522, 510), (510, 522, 523, 511), (511, 523, 524, 512), (512, 524, 525, 513), (513, 525, 526, 514), (514, 526, 527, 515), (515, 527, 516, 504), (516, 528, 529, 517), (517, 529, 530, 518), (518, 530, 531, 519), (519, 531, 532, 520), (520, 532, 533, 521), (521, 533, 534, 522), (522, 534, 535, 523), (523, 535, 536, 524), (524, 536, 537, 525), (525, 537, 538, 526), (526, 538, 539, 527), (527, 539, 528, 516), (528, 540, 541, 529), (529, 541, 542, 530), (530, 542, 543, 531), (531, 543, 544, 532), (532, 544, 545, 533), (533, 545, 546, 534), (534, 546, 547, 535), (535, 547, 548, 536), (536, 548, 549, 537), (537, 549, 550, 538), (538, 550, 551, 539), (539, 551, 540, 528), (540, 552, 553, 541), (541, 553, 554, 542), (542, 554, 555, 543), (543, 555, 556, 544), (544, 556, 557, 545), (545, 557, 558, 546), (546, 558, 559, 547), (547, 559, 560, 548), (548, 560, 561, 549), (549, 561, 562, 550), (550, 562, 563, 551), (551, 563, 552, 540), (552, 564, 565, 553), (553, 565, 566, 554), (554, 566, 567, 555), (555, 567, 568, 556), (556, 568, 569, 557), (557, 569, 570, 558), (558, 570, 571, 559), (559, 571, 572, 560), (560, 572, 573, 561), (561, 573, 574, 562), (562, 574, 575, 563), (563, 575, 564, 552), (564, 0, 1, 565), (565, 1, 2, 566), (566, 2, 3, 567), (567, 3, 4, 568), (568, 4, 5, 569), (569, 5, 6, 570), (570, 6, 7, 571), (571, 7, 8, 572), (572, 8, 9, 573), (573, 9, 10, 574), (574, 10, 11, 575), (575, 11, 0, 564), (90, 78, 66, 54, 42, 30, 18, 6, 570, 558, 546, 534, 522, 510, 498, 486, 474, 462, 450, 438, 426, 414, 402, 390, 378, 366, 354, 342, 330, 318, 306, 294, 282, 270, 258, 246, 234, 222, 210, 198, 186, 174, 162, 150, 138, 126, 114, 102)])
me_torus.polygons.foreach_set('use_smooth', [True] * 577)
me_torus.use_remesh_preserve_volume = False
me_torus.use_remesh_preserve_attributes = False
me_torus.use_mirror_vertex_groups = False
me_torus.update()

# ---- objects
ob_beziercurve = bpy.data.objects.new('BezierCurve', me_cubeziercurve)
ob_torus = bpy.data.objects.new('Torus', me_torus)
ob_lamp = bpy.data.objects.new('Lamp', light_lamp)
ob_camera = bpy.data.objects.new('Camera', cam_camera)

# ---- transforms, parenting, visibility, modifiers, constraints
ob_beziercurve.location = (0.06441, 0.001854, 1.343)
ob_beziercurve.lineart.crease_threshold = 0.0
ob_torus.location = (-1.227, -0.0102, 0.3055)
ob_torus.rotation_euler = (1.571, -0.0, 0.0)
ob_torus.scale = (0.4234, 0.4234, 0.4234)
ob_torus.lineart.crease_threshold = 0.0
_m = ob_torus.modifiers.new('Subsurf', 'SUBSURF')
_m.uv_smooth = 'PRESERVE_CORNERS'
_m.quality = 2
_m.show_only_control_edges = False
ob_lamp.location = (4.076, 1.005, 5.904)
ob_lamp.rotation_euler = (0.6503, 0.05522, 1.866)
ob_lamp.lock_rotations_4d = False
ob_lamp.empty_display_type = 'ARROWS'
ob_lamp.color = (0.0, 0.0, 0.0, 0.0)
ob_lamp.lineart.crease_threshold = 0.0
ob_camera.location = (7.481, -6.508, 5.344)
ob_camera.rotation_euler = (1.109, 0.0, 0.8149)
ob_camera.lock_rotations_4d = False
ob_camera.empty_display_type = 'ARROWS'
ob_camera.color = (0.0, 0.0, 0.0, 0.0)
ob_camera.display_type = 'WIRE'
ob_camera.lineart.crease_threshold = 0.0

# ---- collection membership
col_collection_1.objects.link(ob_beziercurve)
col_collection_1.objects.link(ob_torus)
col_collection_1.objects.link(ob_lamp)
col_collection_1.objects.link(ob_camera)

# ---- scene / render settings (as saved in the file)
scene.camera = ob_camera
scene.frame_start = 1; scene.frame_end = 250; scene.frame_set(1)
scene.render.engine = 'CYCLES'
scene.render.resolution_percentage = 50
scene.render.dither_intensity = 0.0
scene.cycles.use_denoising = False
scene.cycles.samples = 128
scene.cycles.sampling_pattern = 'TABULATED_SOBOL'
scene.cycles.use_adaptive_sampling = False
scene.cycles.use_light_tree = False
scene.cycles.blur_glossy = 0.0
scene.cycles.sample_clamp_indirect = 0.0
scene.view_settings.view_transform = 'Standard'
bpy.context.view_layer.update()
